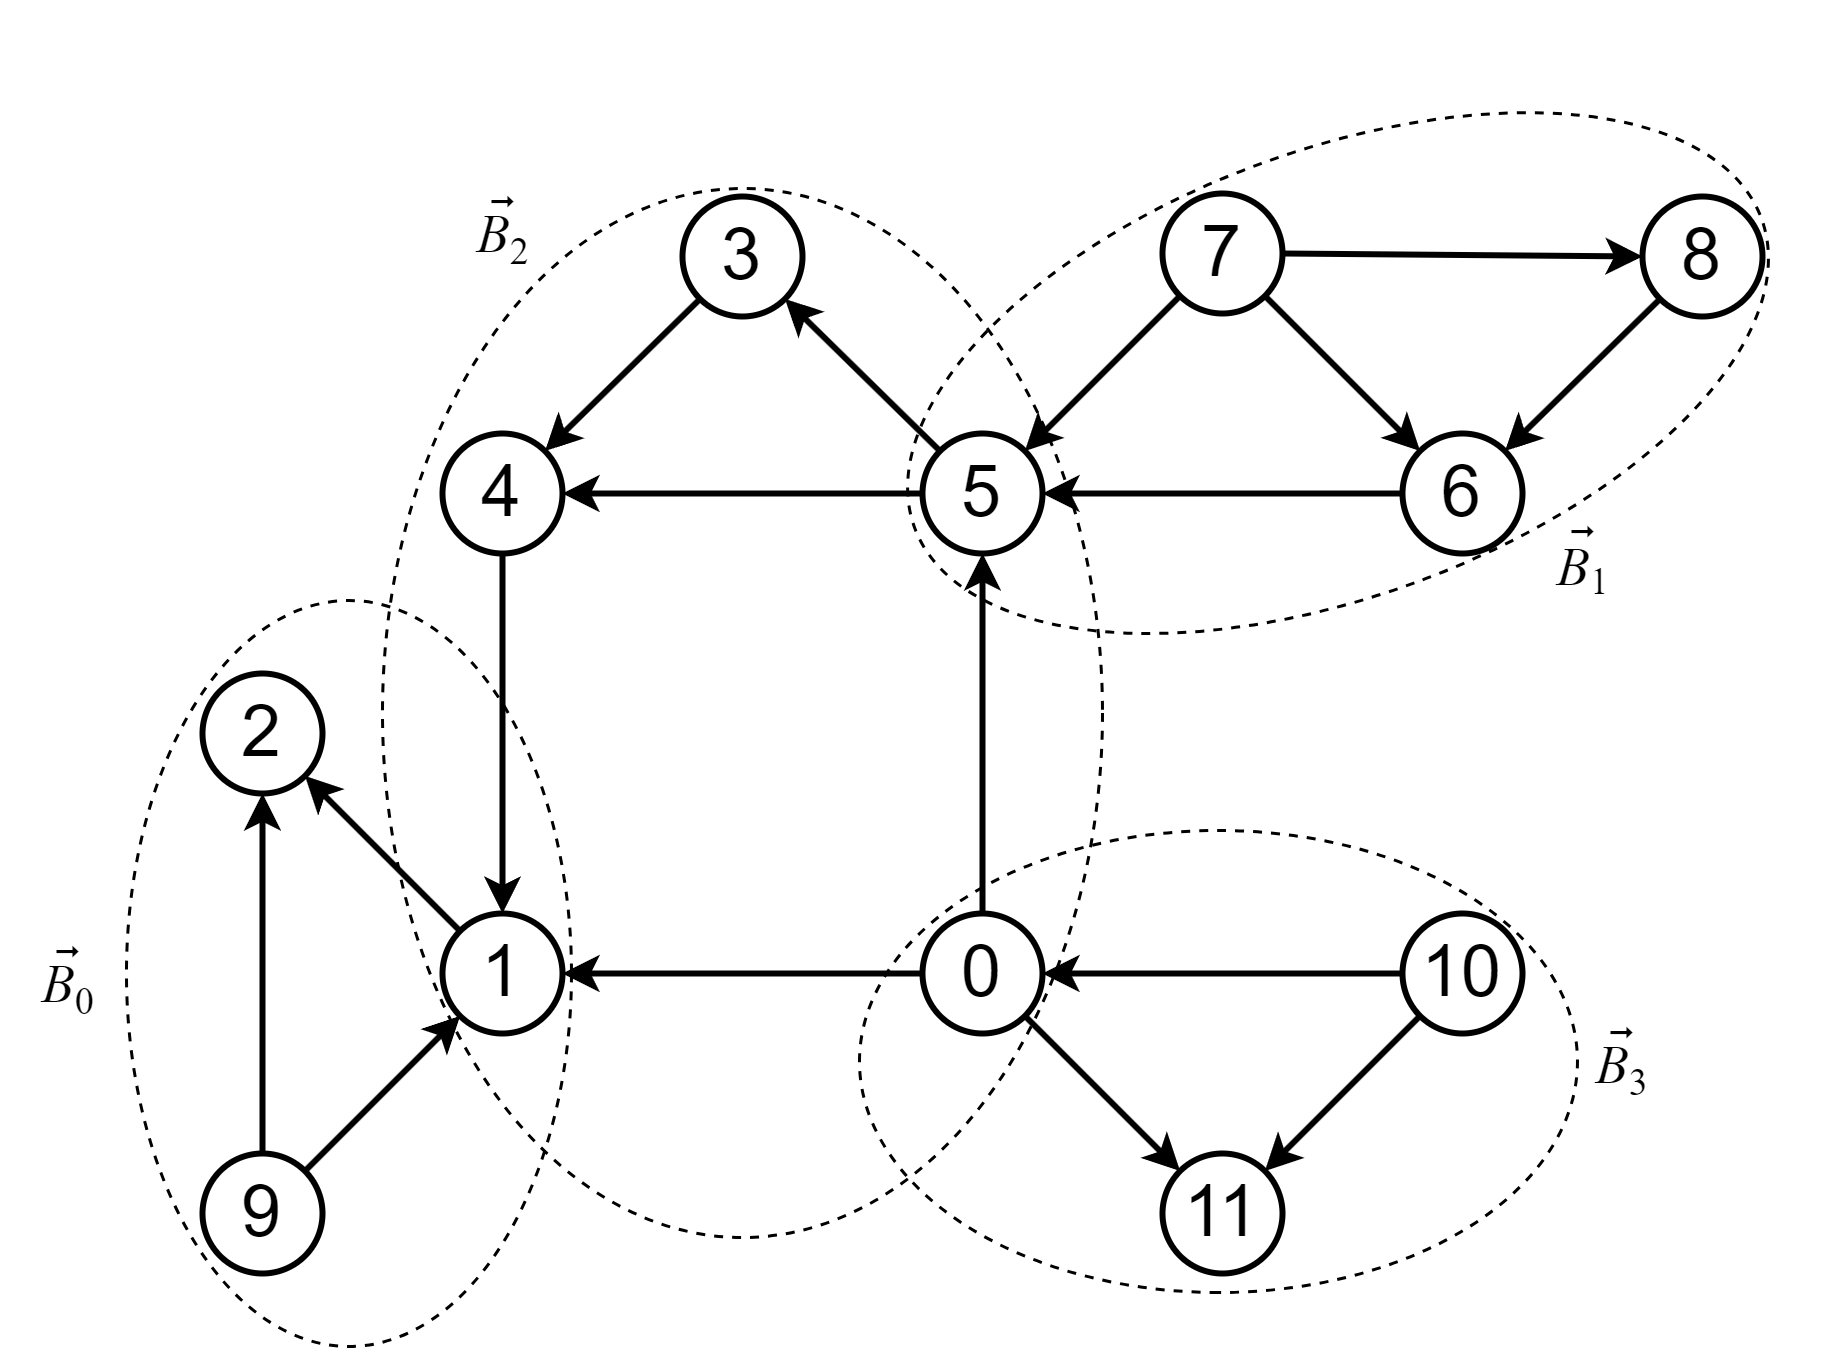

The diagram above was exported from draw.io. Its source (the exported page's mxGraphModel, read from the mxfile embedded in the PNG):
<mxGraphModel dx="989" dy="580" grid="1" gridSize="10" guides="1" tooltips="1" connect="1" arrows="1" fold="1" page="1" pageScale="1" pageWidth="827" pageHeight="1169" background="none" math="0" shadow="0">
  <root>
    <mxCell id="0" />
    <mxCell id="1" parent="0" />
    <mxCell id="VpHzmzro31c7H7pZUwm9-26" value="" style="ellipse;whiteSpace=wrap;html=1;fillColor=none;dashed=1;rotation=70;" parent="1" vertex="1">
      <mxGeometry x="464.09000000000003" y="29.61" width="148.84" height="300.52" as="geometry" />
    </mxCell>
    <mxCell id="VpHzmzro31c7H7pZUwm9-11" value="" style="ellipse;whiteSpace=wrap;html=1;fillColor=none;dashed=1;rotation=0;" parent="1" vertex="1">
      <mxGeometry x="134.66" y="255.67" width="148.34" height="248.66" as="geometry" />
    </mxCell>
    <mxCell id="_PjYLiZ7u1xAUvMMXe8_-25" value="" style="ellipse;whiteSpace=wrap;html=1;fillColor=none;dashed=1;rotation=0;" parent="1" vertex="1">
      <mxGeometry x="220" y="118.33" width="240" height="349.67" as="geometry" />
    </mxCell>
    <mxCell id="_PjYLiZ7u1xAUvMMXe8_-1" value="&lt;font face=&quot;Helvetica&quot; style=&quot;font-size: 24px;&quot;&gt;1&lt;/font&gt;" style="ellipse;whiteSpace=wrap;html=1;aspect=fixed;strokeWidth=2;" parent="1" vertex="1">
      <mxGeometry x="240" y="360" width="40" height="40" as="geometry" />
    </mxCell>
    <mxCell id="_PjYLiZ7u1xAUvMMXe8_-2" value="&lt;font face=&quot;Helvetica&quot; style=&quot;font-size: 24px;&quot;&gt;9&lt;/font&gt;" style="ellipse;whiteSpace=wrap;html=1;aspect=fixed;strokeWidth=2;" parent="1" vertex="1">
      <mxGeometry x="160" y="440" width="40" height="40" as="geometry" />
    </mxCell>
    <mxCell id="_PjYLiZ7u1xAUvMMXe8_-3" value="&lt;font face=&quot;Helvetica&quot; style=&quot;font-size: 24px;&quot;&gt;2&lt;/font&gt;" style="ellipse;whiteSpace=wrap;html=1;aspect=fixed;strokeWidth=2;" parent="1" vertex="1">
      <mxGeometry x="160" y="280" width="40" height="40" as="geometry" />
    </mxCell>
    <mxCell id="_PjYLiZ7u1xAUvMMXe8_-12" value="" style="endArrow=classic;html=1;rounded=0;exitX=1;exitY=0;exitDx=0;exitDy=0;entryX=0;entryY=1;entryDx=0;entryDy=0;strokeWidth=2;" parent="1" source="_PjYLiZ7u1xAUvMMXe8_-2" target="_PjYLiZ7u1xAUvMMXe8_-1" edge="1">
      <mxGeometry width="50" height="50" relative="1" as="geometry">
        <mxPoint x="520" y="580" as="sourcePoint" />
        <mxPoint x="570" y="530" as="targetPoint" />
      </mxGeometry>
    </mxCell>
    <mxCell id="_PjYLiZ7u1xAUvMMXe8_-14" value="" style="endArrow=classic;html=1;rounded=0;entryX=0.5;entryY=1;entryDx=0;entryDy=0;strokeWidth=2;" parent="1" source="_PjYLiZ7u1xAUvMMXe8_-2" target="_PjYLiZ7u1xAUvMMXe8_-3" edge="1">
      <mxGeometry width="50" height="50" relative="1" as="geometry">
        <mxPoint x="520" y="580" as="sourcePoint" />
        <mxPoint x="570" y="530" as="targetPoint" />
      </mxGeometry>
    </mxCell>
    <mxCell id="_PjYLiZ7u1xAUvMMXe8_-15" value="" style="endArrow=classic;html=1;rounded=0;exitX=0;exitY=0;exitDx=0;exitDy=0;entryX=1;entryY=1;entryDx=0;entryDy=0;strokeWidth=2;" parent="1" source="_PjYLiZ7u1xAUvMMXe8_-1" target="_PjYLiZ7u1xAUvMMXe8_-3" edge="1">
      <mxGeometry width="50" height="50" relative="1" as="geometry">
        <mxPoint x="336" y="456" as="sourcePoint" />
        <mxPoint x="284" y="404" as="targetPoint" />
      </mxGeometry>
    </mxCell>
    <mxCell id="ZnwNd1amS8vzW6LrnCgQ-1" value="&lt;i style=&quot;font-size: 18px;&quot;&gt;B&lt;/i&gt;&lt;sub style=&quot;&quot;&gt;&lt;font style=&quot;font-size: 12.5px;&quot;&gt;1&lt;/font&gt;&lt;/sub&gt;" style="text;html=1;align=center;verticalAlign=middle;resizable=0;points=[];autosize=1;strokeColor=none;fillColor=none;strokeWidth=1;fontFamily=Times New Roman;fontStyle=0" parent="1" vertex="1">
      <mxGeometry x="600" y="226" width="40" height="40" as="geometry" />
    </mxCell>
    <mxCell id="ZnwNd1amS8vzW6LrnCgQ-4" value="&lt;span style=&quot;&quot;&gt;&lt;span style=&quot;font-style: italic; font-size: 18px;&quot;&gt;B&lt;/span&gt;&lt;span style=&quot;font-size: 15px;&quot;&gt;&lt;sub style=&quot;&quot;&gt;0&lt;/sub&gt;&lt;/span&gt;&lt;/span&gt;" style="text;html=1;align=center;verticalAlign=middle;resizable=0;points=[];autosize=1;strokeColor=none;fillColor=none;strokeWidth=1;fontFamily=Times New Roman;fontStyle=0" parent="1" vertex="1">
      <mxGeometry x="94.66" y="365" width="40" height="40" as="geometry" />
    </mxCell>
    <mxCell id="ZnwNd1amS8vzW6LrnCgQ-5" value="&lt;span style=&quot;&quot;&gt;&lt;span style=&quot;font-style: italic; font-size: 18px;&quot;&gt;B&lt;/span&gt;&lt;span style=&quot;font-size: 15px;&quot;&gt;&lt;sub style=&quot;&quot;&gt;3&lt;/sub&gt;&lt;/span&gt;&lt;/span&gt;" style="text;html=1;align=center;verticalAlign=middle;resizable=0;points=[];autosize=1;strokeColor=none;fillColor=none;strokeWidth=1;fontFamily=Times New Roman;fontStyle=0" parent="1" vertex="1">
      <mxGeometry x="612.9300000000001" y="391.83000000000004" width="40" height="40" as="geometry" />
    </mxCell>
    <mxCell id="ZnwNd1amS8vzW6LrnCgQ-6" value="&lt;span style=&quot;&quot;&gt;&lt;span style=&quot;font-style: italic; font-size: 18px;&quot;&gt;B&lt;/span&gt;&lt;span style=&quot;font-size: 15px;&quot;&gt;&lt;sub style=&quot;&quot;&gt;2&lt;/sub&gt;&lt;/span&gt;&lt;/span&gt;" style="text;html=1;align=center;verticalAlign=middle;resizable=0;points=[];autosize=1;strokeColor=none;fillColor=none;strokeWidth=1;fontFamily=Times New Roman;fontStyle=0" parent="1" vertex="1">
      <mxGeometry x="240" y="115" width="40" height="40" as="geometry" />
    </mxCell>
    <mxCell id="ZnwNd1amS8vzW6LrnCgQ-13" value="&lt;var class=&quot;vector&quot;&gt;&lt;span&gt;&lt;font style=&quot;font-size: 18px;&quot;&gt;⃗&lt;/font&gt;&lt;/span&gt;&lt;/var&gt;" style="text;html=1;align=center;verticalAlign=middle;resizable=0;points=[];autosize=1;strokeColor=none;fillColor=none;fontFamily=Times New Roman;fontStyle=0" parent="1" vertex="1">
      <mxGeometry x="622.9300000000001" y="386.83000000000004" width="20" height="40" as="geometry" />
    </mxCell>
    <mxCell id="ZnwNd1amS8vzW6LrnCgQ-14" value="&lt;var class=&quot;vector&quot;&gt;&lt;span&gt;&lt;font style=&quot;font-size: 18px;&quot;&gt;⃗&lt;/font&gt;&lt;/span&gt;&lt;/var&gt;" style="text;html=1;align=center;verticalAlign=middle;resizable=0;points=[];autosize=1;strokeColor=none;fillColor=none;fontFamily=Times New Roman;" parent="1" vertex="1">
      <mxGeometry x="610" y="220" width="20" height="40" as="geometry" />
    </mxCell>
    <mxCell id="ZnwNd1amS8vzW6LrnCgQ-15" value="&lt;var class=&quot;vector&quot;&gt;&lt;span&gt;&lt;font style=&quot;font-size: 18px;&quot;&gt;⃗&lt;/font&gt;&lt;/span&gt;&lt;/var&gt;" style="text;html=1;align=center;verticalAlign=middle;resizable=0;points=[];autosize=1;strokeColor=none;fillColor=none;fontFamily=Times New Roman;" parent="1" vertex="1">
      <mxGeometry x="104.66" y="360" width="20" height="40" as="geometry" />
    </mxCell>
    <mxCell id="ZnwNd1amS8vzW6LrnCgQ-18" value="&lt;var class=&quot;vector&quot;&gt;&lt;span&gt;&lt;font style=&quot;font-size: 18px;&quot;&gt;⃗&lt;/font&gt;&lt;/span&gt;&lt;/var&gt;" style="text;html=1;align=center;verticalAlign=middle;resizable=0;points=[];autosize=1;strokeColor=none;fillColor=none;fontFamily=Times New Roman;" parent="1" vertex="1">
      <mxGeometry x="250" y="110" width="20" height="40" as="geometry" />
    </mxCell>
    <mxCell id="VpHzmzro31c7H7pZUwm9-1" value="&lt;font face=&quot;Helvetica&quot; style=&quot;font-size: 24px;&quot;&gt;4&lt;/font&gt;" style="ellipse;whiteSpace=wrap;html=1;aspect=fixed;strokeWidth=2;" parent="1" vertex="1">
      <mxGeometry x="240" y="200" width="40" height="40" as="geometry" />
    </mxCell>
    <mxCell id="VpHzmzro31c7H7pZUwm9-2" value="&lt;font face=&quot;Helvetica&quot; style=&quot;font-size: 24px;&quot;&gt;5&lt;/font&gt;" style="ellipse;whiteSpace=wrap;html=1;aspect=fixed;strokeWidth=2;" parent="1" vertex="1">
      <mxGeometry x="400" y="200" width="40" height="40" as="geometry" />
    </mxCell>
    <mxCell id="VpHzmzro31c7H7pZUwm9-3" value="&lt;font face=&quot;Helvetica&quot; style=&quot;font-size: 24px;&quot;&gt;3&lt;/font&gt;" style="ellipse;whiteSpace=wrap;html=1;aspect=fixed;strokeWidth=2;" parent="1" vertex="1">
      <mxGeometry x="320" y="121" width="40" height="40" as="geometry" />
    </mxCell>
    <mxCell id="VpHzmzro31c7H7pZUwm9-4" value="&lt;font face=&quot;Helvetica&quot; style=&quot;font-size: 24px;&quot;&gt;0&lt;/font&gt;" style="ellipse;whiteSpace=wrap;html=1;aspect=fixed;strokeWidth=2;" parent="1" vertex="1">
      <mxGeometry x="400" y="360" width="40" height="40" as="geometry" />
    </mxCell>
    <mxCell id="VpHzmzro31c7H7pZUwm9-5" value="" style="endArrow=classic;html=1;rounded=0;exitX=0;exitY=0.5;exitDx=0;exitDy=0;strokeWidth=2;entryX=1;entryY=0.5;entryDx=0;entryDy=0;" parent="1" source="VpHzmzro31c7H7pZUwm9-4" target="_PjYLiZ7u1xAUvMMXe8_-1" edge="1">
      <mxGeometry width="50" height="50" relative="1" as="geometry">
        <mxPoint x="336" y="456" as="sourcePoint" />
        <mxPoint x="510" y="340" as="targetPoint" />
      </mxGeometry>
    </mxCell>
    <mxCell id="VpHzmzro31c7H7pZUwm9-6" value="" style="endArrow=classic;html=1;rounded=0;strokeWidth=2;entryX=0.5;entryY=1;entryDx=0;entryDy=0;exitX=0.5;exitY=0;exitDx=0;exitDy=0;" parent="1" source="VpHzmzro31c7H7pZUwm9-4" target="VpHzmzro31c7H7pZUwm9-2" edge="1">
      <mxGeometry width="50" height="50" relative="1" as="geometry">
        <mxPoint x="390" y="300" as="sourcePoint" />
        <mxPoint x="284" y="376" as="targetPoint" />
      </mxGeometry>
    </mxCell>
    <mxCell id="VpHzmzro31c7H7pZUwm9-7" value="" style="endArrow=classic;html=1;rounded=0;exitX=0;exitY=0.5;exitDx=0;exitDy=0;strokeWidth=2;entryX=1;entryY=0.5;entryDx=0;entryDy=0;" parent="1" source="VpHzmzro31c7H7pZUwm9-2" target="VpHzmzro31c7H7pZUwm9-1" edge="1">
      <mxGeometry width="50" height="50" relative="1" as="geometry">
        <mxPoint x="364" y="296" as="sourcePoint" />
        <mxPoint x="416" y="244" as="targetPoint" />
      </mxGeometry>
    </mxCell>
    <mxCell id="VpHzmzro31c7H7pZUwm9-8" value="" style="endArrow=classic;html=1;rounded=0;exitX=0;exitY=0;exitDx=0;exitDy=0;strokeWidth=2;entryX=1;entryY=1;entryDx=0;entryDy=0;" parent="1" source="VpHzmzro31c7H7pZUwm9-2" target="VpHzmzro31c7H7pZUwm9-3" edge="1">
      <mxGeometry width="50" height="50" relative="1" as="geometry">
        <mxPoint x="410" y="230" as="sourcePoint" />
        <mxPoint x="290" y="230" as="targetPoint" />
      </mxGeometry>
    </mxCell>
    <mxCell id="VpHzmzro31c7H7pZUwm9-9" value="" style="endArrow=classic;html=1;rounded=0;exitX=0;exitY=1;exitDx=0;exitDy=0;strokeWidth=2;entryX=1;entryY=0;entryDx=0;entryDy=0;" parent="1" source="VpHzmzro31c7H7pZUwm9-3" target="VpHzmzro31c7H7pZUwm9-1" edge="1">
      <mxGeometry width="50" height="50" relative="1" as="geometry">
        <mxPoint x="416" y="216" as="sourcePoint" />
        <mxPoint x="364" y="165" as="targetPoint" />
      </mxGeometry>
    </mxCell>
    <mxCell id="VpHzmzro31c7H7pZUwm9-10" value="" style="endArrow=classic;html=1;rounded=0;exitX=0.5;exitY=1;exitDx=0;exitDy=0;strokeWidth=2;entryX=0.5;entryY=0;entryDx=0;entryDy=0;" parent="1" source="VpHzmzro31c7H7pZUwm9-1" target="_PjYLiZ7u1xAUvMMXe8_-1" edge="1">
      <mxGeometry width="50" height="50" relative="1" as="geometry">
        <mxPoint x="336" y="165" as="sourcePoint" />
        <mxPoint x="284" y="216" as="targetPoint" />
      </mxGeometry>
    </mxCell>
    <mxCell id="VpHzmzro31c7H7pZUwm9-12" value="&lt;font face=&quot;Helvetica&quot; style=&quot;font-size: 24px;&quot;&gt;10&lt;/font&gt;" style="ellipse;whiteSpace=wrap;html=1;aspect=fixed;strokeWidth=2;" parent="1" vertex="1">
      <mxGeometry x="560" y="360" width="40" height="40" as="geometry" />
    </mxCell>
    <mxCell id="VpHzmzro31c7H7pZUwm9-13" value="&lt;font face=&quot;Helvetica&quot; style=&quot;font-size: 24px;&quot;&gt;11&lt;/font&gt;" style="ellipse;whiteSpace=wrap;html=1;aspect=fixed;strokeWidth=2;" parent="1" vertex="1">
      <mxGeometry x="480" y="440" width="40" height="40" as="geometry" />
    </mxCell>
    <mxCell id="VpHzmzro31c7H7pZUwm9-16" value="" style="endArrow=classic;html=1;rounded=0;exitX=0;exitY=1;exitDx=0;exitDy=0;strokeWidth=2;entryX=1;entryY=0;entryDx=0;entryDy=0;" parent="1" source="VpHzmzro31c7H7pZUwm9-12" target="VpHzmzro31c7H7pZUwm9-13" edge="1">
      <mxGeometry width="50" height="50" relative="1" as="geometry">
        <mxPoint x="256" y="244" as="sourcePoint" />
        <mxPoint x="204" y="296" as="targetPoint" />
      </mxGeometry>
    </mxCell>
    <mxCell id="VpHzmzro31c7H7pZUwm9-18" value="&lt;font face=&quot;Helvetica&quot; style=&quot;font-size: 24px;&quot;&gt;7&lt;/font&gt;" style="ellipse;whiteSpace=wrap;html=1;aspect=fixed;strokeWidth=2;" parent="1" vertex="1">
      <mxGeometry x="480" y="120" width="40" height="40" as="geometry" />
    </mxCell>
    <mxCell id="VpHzmzro31c7H7pZUwm9-19" value="&lt;font face=&quot;Helvetica&quot; style=&quot;font-size: 24px;&quot;&gt;8&lt;/font&gt;" style="ellipse;whiteSpace=wrap;html=1;aspect=fixed;strokeWidth=2;" parent="1" vertex="1">
      <mxGeometry x="640" y="121" width="40" height="40" as="geometry" />
    </mxCell>
    <mxCell id="VpHzmzro31c7H7pZUwm9-20" value="&lt;font face=&quot;Helvetica&quot; style=&quot;font-size: 24px;&quot;&gt;6&lt;/font&gt;" style="ellipse;whiteSpace=wrap;html=1;aspect=fixed;strokeWidth=2;" parent="1" vertex="1">
      <mxGeometry x="560" y="200" width="40" height="40" as="geometry" />
    </mxCell>
    <mxCell id="VpHzmzro31c7H7pZUwm9-21" value="" style="endArrow=classic;html=1;rounded=0;exitX=0;exitY=0.5;exitDx=0;exitDy=0;strokeWidth=2;entryX=1;entryY=0.5;entryDx=0;entryDy=0;" parent="1" source="VpHzmzro31c7H7pZUwm9-20" target="VpHzmzro31c7H7pZUwm9-2" edge="1">
      <mxGeometry width="50" height="50" relative="1" as="geometry">
        <mxPoint x="416" y="216" as="sourcePoint" />
        <mxPoint x="364" y="165" as="targetPoint" />
      </mxGeometry>
    </mxCell>
    <mxCell id="VpHzmzro31c7H7pZUwm9-22" value="" style="endArrow=classic;html=1;rounded=0;exitX=0;exitY=1;exitDx=0;exitDy=0;strokeWidth=2;entryX=1;entryY=0;entryDx=0;entryDy=0;" parent="1" source="VpHzmzro31c7H7pZUwm9-18" target="VpHzmzro31c7H7pZUwm9-2" edge="1">
      <mxGeometry width="50" height="50" relative="1" as="geometry">
        <mxPoint x="570" y="230" as="sourcePoint" />
        <mxPoint x="450" y="230" as="targetPoint" />
      </mxGeometry>
    </mxCell>
    <mxCell id="VpHzmzro31c7H7pZUwm9-23" value="" style="endArrow=classic;html=1;rounded=0;exitX=1;exitY=1;exitDx=0;exitDy=0;strokeWidth=2;" parent="1" source="VpHzmzro31c7H7pZUwm9-18" target="VpHzmzro31c7H7pZUwm9-20" edge="1">
      <mxGeometry width="50" height="50" relative="1" as="geometry">
        <mxPoint x="496" y="164" as="sourcePoint" />
        <mxPoint x="444" y="216" as="targetPoint" />
      </mxGeometry>
    </mxCell>
    <mxCell id="VpHzmzro31c7H7pZUwm9-24" value="" style="endArrow=classic;html=1;rounded=0;exitX=1;exitY=0.5;exitDx=0;exitDy=0;strokeWidth=2;entryX=0;entryY=0.5;entryDx=0;entryDy=0;" parent="1" source="VpHzmzro31c7H7pZUwm9-18" edge="1" target="VpHzmzro31c7H7pZUwm9-19">
      <mxGeometry width="50" height="50" relative="1" as="geometry">
        <mxPoint x="524" y="164" as="sourcePoint" />
        <mxPoint x="630" y="140" as="targetPoint" />
      </mxGeometry>
    </mxCell>
    <mxCell id="VpHzmzro31c7H7pZUwm9-25" value="" style="endArrow=classic;html=1;rounded=0;exitX=0;exitY=1;exitDx=0;exitDy=0;strokeWidth=2;entryX=1;entryY=0;entryDx=0;entryDy=0;" parent="1" source="VpHzmzro31c7H7pZUwm9-19" target="VpHzmzro31c7H7pZUwm9-20" edge="1">
      <mxGeometry width="50" height="50" relative="1" as="geometry">
        <mxPoint x="530" y="150" as="sourcePoint" />
        <mxPoint x="640" y="150" as="targetPoint" />
      </mxGeometry>
    </mxCell>
    <mxCell id="ucs7pr2VS24GjCKCu-9b-1" value="" style="endArrow=classic;html=1;rounded=0;exitX=0;exitY=0.5;exitDx=0;exitDy=0;strokeWidth=2;entryX=1;entryY=0.5;entryDx=0;entryDy=0;" edge="1" parent="1" source="VpHzmzro31c7H7pZUwm9-12" target="VpHzmzro31c7H7pZUwm9-4">
      <mxGeometry width="50" height="50" relative="1" as="geometry">
        <mxPoint x="536" y="344" as="sourcePoint" />
        <mxPoint x="484" y="394" as="targetPoint" />
      </mxGeometry>
    </mxCell>
    <mxCell id="ucs7pr2VS24GjCKCu-9b-2" value="" style="endArrow=classic;html=1;rounded=0;exitX=1;exitY=1;exitDx=0;exitDy=0;strokeWidth=2;" edge="1" parent="1" source="VpHzmzro31c7H7pZUwm9-4" target="VpHzmzro31c7H7pZUwm9-13">
      <mxGeometry width="50" height="50" relative="1" as="geometry">
        <mxPoint x="530" y="330" as="sourcePoint" />
        <mxPoint x="410" y="330" as="targetPoint" />
      </mxGeometry>
    </mxCell>
    <mxCell id="ucs7pr2VS24GjCKCu-9b-4" value="" style="ellipse;whiteSpace=wrap;html=1;fillColor=none;dashed=1;rotation=90;" vertex="1" parent="1">
      <mxGeometry x="421.66" y="289.66" width="154.01" height="239.33" as="geometry" />
    </mxCell>
  </root>
</mxGraphModel>